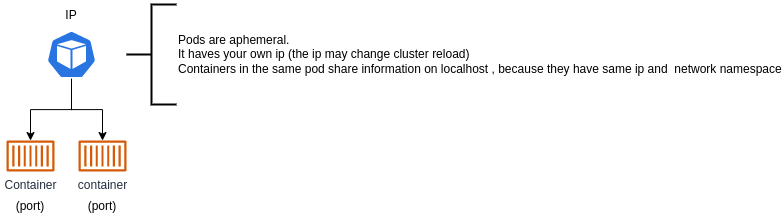

The diagram above was exported from draw.io. Its source (the exported page's mxGraphModel, read from the mxfile embedded in the PNG):
<mxGraphModel dx="833" dy="435" grid="1" gridSize="10" guides="1" tooltips="1" connect="1" arrows="1" fold="1" page="1" pageScale="1" pageWidth="827" pageHeight="1169" math="0" shadow="0">
  <root>
    <mxCell id="0" />
    <mxCell id="1" parent="0" />
    <mxCell id="iqCCX0_CIVfbskRTuRWT-11" style="edgeStyle=orthogonalEdgeStyle;rounded=0;orthogonalLoop=1;jettySize=auto;html=1;" parent="1" source="iqCCX0_CIVfbskRTuRWT-1" target="iqCCX0_CIVfbskRTuRWT-8" edge="1">
      <mxGeometry relative="1" as="geometry" />
    </mxCell>
    <mxCell id="iqCCX0_CIVfbskRTuRWT-12" style="edgeStyle=orthogonalEdgeStyle;rounded=0;orthogonalLoop=1;jettySize=auto;html=1;" parent="1" source="iqCCX0_CIVfbskRTuRWT-1" target="iqCCX0_CIVfbskRTuRWT-10" edge="1">
      <mxGeometry relative="1" as="geometry" />
    </mxCell>
    <mxCell id="iqCCX0_CIVfbskRTuRWT-1" value="" style="sketch=0;html=1;dashed=0;whitespace=wrap;fillColor=#2875E2;strokeColor=#ffffff;points=[[0.005,0.63,0],[0.1,0.2,0],[0.9,0.2,0],[0.5,0,0],[0.995,0.63,0],[0.72,0.99,0],[0.5,1,0],[0.28,0.99,0]];shape=mxgraph.kubernetes.icon;prIcon=pod" parent="1" vertex="1">
      <mxGeometry x="70" y="120" width="50" height="48" as="geometry" />
    </mxCell>
    <mxCell id="iqCCX0_CIVfbskRTuRWT-2" value="Pods are aphemeral.&lt;br&gt;It haves your own ip (the ip may change cluster reload)&lt;br&gt;Containers in the same pod share information on localhost , because they have same ip and&amp;nbsp; network namespace" style="strokeWidth=2;html=1;shape=mxgraph.flowchart.annotation_2;align=left;labelPosition=right;pointerEvents=1;" parent="1" vertex="1">
      <mxGeometry x="150" y="94" width="50" height="100" as="geometry" />
    </mxCell>
    <mxCell id="iqCCX0_CIVfbskRTuRWT-8" value="Container&lt;br&gt;" style="sketch=0;outlineConnect=0;fontColor=#232F3E;gradientColor=none;fillColor=#D45B07;strokeColor=none;dashed=0;verticalLabelPosition=bottom;verticalAlign=top;align=center;html=1;fontSize=12;fontStyle=0;aspect=fixed;pointerEvents=1;shape=mxgraph.aws4.container_1;" parent="1" vertex="1">
      <mxGeometry x="30" y="230" width="48" height="31" as="geometry" />
    </mxCell>
    <mxCell id="iqCCX0_CIVfbskRTuRWT-10" value="container" style="sketch=0;outlineConnect=0;fontColor=#232F3E;gradientColor=none;fillColor=#D45B07;strokeColor=none;dashed=0;verticalLabelPosition=bottom;verticalAlign=top;align=center;html=1;fontSize=12;fontStyle=0;aspect=fixed;pointerEvents=1;shape=mxgraph.aws4.container_1;" parent="1" vertex="1">
      <mxGeometry x="102" y="230" width="48" height="31" as="geometry" />
    </mxCell>
    <mxCell id="iqCCX0_CIVfbskRTuRWT-14" value="IP" style="text;html=1;strokeColor=none;fillColor=none;align=center;verticalAlign=middle;whiteSpace=wrap;rounded=0;" parent="1" vertex="1">
      <mxGeometry x="65" y="90" width="60" height="30" as="geometry" />
    </mxCell>
    <mxCell id="iqCCX0_CIVfbskRTuRWT-15" value="(port)" style="text;html=1;strokeColor=none;fillColor=none;align=center;verticalAlign=middle;whiteSpace=wrap;rounded=0;" parent="1" vertex="1">
      <mxGeometry x="24" y="281" width="60" height="30" as="geometry" />
    </mxCell>
    <mxCell id="iqCCX0_CIVfbskRTuRWT-16" value="(port)" style="text;html=1;strokeColor=none;fillColor=none;align=center;verticalAlign=middle;whiteSpace=wrap;rounded=0;" parent="1" vertex="1">
      <mxGeometry x="96" y="281" width="60" height="30" as="geometry" />
    </mxCell>
  </root>
</mxGraphModel>